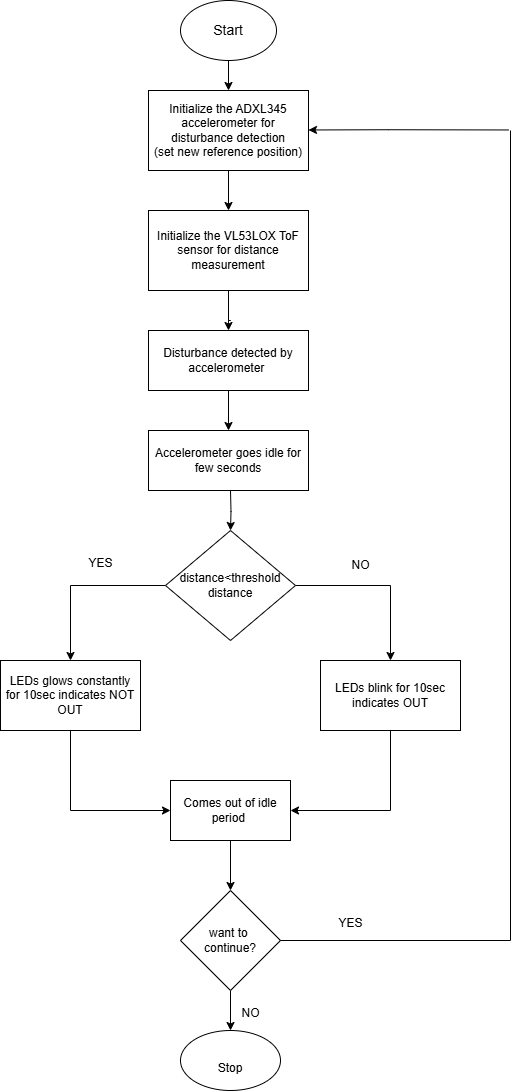

The diagram above was exported from draw.io. Its source (the exported page's mxGraphModel, read from the mxfile embedded in the PNG):
<mxGraphModel dx="1985" dy="857" grid="1" gridSize="10" guides="1" tooltips="1" connect="1" arrows="1" fold="1" page="1" pageScale="1" pageWidth="827" pageHeight="1169" math="0" shadow="0">
  <root>
    <mxCell id="0" />
    <mxCell id="1" parent="0" />
    <mxCell id="hO3Bbwox8g7ECXTYGzhw-23" style="edgeStyle=orthogonalEdgeStyle;rounded=0;orthogonalLoop=1;jettySize=auto;html=1;exitX=0.5;exitY=1;exitDx=0;exitDy=0;entryX=0.5;entryY=0;entryDx=0;entryDy=0;" parent="1" source="hO3Bbwox8g7ECXTYGzhw-1" target="hO3Bbwox8g7ECXTYGzhw-2" edge="1">
      <mxGeometry relative="1" as="geometry" />
    </mxCell>
    <mxCell id="hO3Bbwox8g7ECXTYGzhw-1" value="&lt;font style=&quot;font-size: 14px;&quot;&gt;Start&lt;/font&gt;" style="ellipse;whiteSpace=wrap;html=1;" parent="1" vertex="1">
      <mxGeometry x="430" y="70" width="96" height="60" as="geometry" />
    </mxCell>
    <mxCell id="hO3Bbwox8g7ECXTYGzhw-24" style="edgeStyle=orthogonalEdgeStyle;rounded=0;orthogonalLoop=1;jettySize=auto;html=1;exitX=0.5;exitY=1;exitDx=0;exitDy=0;entryX=0.5;entryY=0;entryDx=0;entryDy=0;" parent="1" source="hO3Bbwox8g7ECXTYGzhw-2" target="hO3Bbwox8g7ECXTYGzhw-3" edge="1">
      <mxGeometry relative="1" as="geometry" />
    </mxCell>
    <mxCell id="hO3Bbwox8g7ECXTYGzhw-2" value="Initialize the ADXL345 accelerometer for disturbance detection&lt;div&gt;(set new reference position)&lt;/div&gt;" style="rounded=0;whiteSpace=wrap;html=1;" parent="1" vertex="1">
      <mxGeometry x="398" y="160" width="160" height="80" as="geometry" />
    </mxCell>
    <mxCell id="hO3Bbwox8g7ECXTYGzhw-25" style="edgeStyle=orthogonalEdgeStyle;rounded=0;orthogonalLoop=1;jettySize=auto;html=1;exitX=0.5;exitY=1;exitDx=0;exitDy=0;entryX=0.5;entryY=0;entryDx=0;entryDy=0;" parent="1" source="hO3Bbwox8g7ECXTYGzhw-3" target="hO3Bbwox8g7ECXTYGzhw-4" edge="1">
      <mxGeometry relative="1" as="geometry">
        <Array as="points">
          <mxPoint x="480" y="390" />
          <mxPoint x="480" y="390" />
        </Array>
      </mxGeometry>
    </mxCell>
    <mxCell id="hO3Bbwox8g7ECXTYGzhw-3" value="Initialize the VL53LOX ToF sensor for distance measurement" style="rounded=0;whiteSpace=wrap;html=1;" parent="1" vertex="1">
      <mxGeometry x="398" y="280" width="160" height="80" as="geometry" />
    </mxCell>
    <mxCell id="8LkH742_cBWUA9SXqqT--5" style="edgeStyle=orthogonalEdgeStyle;rounded=0;orthogonalLoop=1;jettySize=auto;html=1;exitX=0.5;exitY=1;exitDx=0;exitDy=0;entryX=0.5;entryY=0;entryDx=0;entryDy=0;" edge="1" parent="1" source="hO3Bbwox8g7ECXTYGzhw-4" target="8LkH742_cBWUA9SXqqT--3">
      <mxGeometry relative="1" as="geometry" />
    </mxCell>
    <mxCell id="hO3Bbwox8g7ECXTYGzhw-4" value="Disturbance detected by accelerometer&amp;nbsp;" style="rounded=0;whiteSpace=wrap;html=1;" parent="1" vertex="1">
      <mxGeometry x="398" y="400" width="160" height="60" as="geometry" />
    </mxCell>
    <mxCell id="hO3Bbwox8g7ECXTYGzhw-28" style="edgeStyle=orthogonalEdgeStyle;rounded=0;orthogonalLoop=1;jettySize=auto;html=1;exitX=0.5;exitY=1;exitDx=0;exitDy=0;entryX=0.5;entryY=0;entryDx=0;entryDy=0;" parent="1" target="hO3Bbwox8g7ECXTYGzhw-6" edge="1">
      <mxGeometry relative="1" as="geometry">
        <mxPoint x="480" y="560" as="sourcePoint" />
      </mxGeometry>
    </mxCell>
    <mxCell id="hO3Bbwox8g7ECXTYGzhw-17" style="edgeStyle=orthogonalEdgeStyle;rounded=0;orthogonalLoop=1;jettySize=auto;html=1;entryX=0.5;entryY=0;entryDx=0;entryDy=0;" parent="1" source="hO3Bbwox8g7ECXTYGzhw-6" target="hO3Bbwox8g7ECXTYGzhw-7" edge="1">
      <mxGeometry relative="1" as="geometry" />
    </mxCell>
    <mxCell id="hO3Bbwox8g7ECXTYGzhw-18" style="edgeStyle=orthogonalEdgeStyle;rounded=0;orthogonalLoop=1;jettySize=auto;html=1;exitX=1;exitY=0.5;exitDx=0;exitDy=0;entryX=0.5;entryY=0;entryDx=0;entryDy=0;" parent="1" source="hO3Bbwox8g7ECXTYGzhw-6" target="hO3Bbwox8g7ECXTYGzhw-12" edge="1">
      <mxGeometry relative="1" as="geometry" />
    </mxCell>
    <mxCell id="hO3Bbwox8g7ECXTYGzhw-6" value="distance&amp;lt;threshold distance" style="rhombus;whiteSpace=wrap;html=1;" parent="1" vertex="1">
      <mxGeometry x="415" y="600" width="130" height="110" as="geometry" />
    </mxCell>
    <mxCell id="hO3Bbwox8g7ECXTYGzhw-19" style="edgeStyle=orthogonalEdgeStyle;rounded=0;orthogonalLoop=1;jettySize=auto;html=1;exitX=0.5;exitY=1;exitDx=0;exitDy=0;entryX=0;entryY=0.5;entryDx=0;entryDy=0;" parent="1" source="hO3Bbwox8g7ECXTYGzhw-7" target="hO3Bbwox8g7ECXTYGzhw-9" edge="1">
      <mxGeometry relative="1" as="geometry" />
    </mxCell>
    <mxCell id="hO3Bbwox8g7ECXTYGzhw-7" value="LEDs glows constantly for 10sec indicates NOT OUT" style="rounded=0;whiteSpace=wrap;html=1;" parent="1" vertex="1">
      <mxGeometry x="250" y="730" width="140" height="70" as="geometry" />
    </mxCell>
    <mxCell id="hO3Bbwox8g7ECXTYGzhw-21" style="edgeStyle=orthogonalEdgeStyle;rounded=0;orthogonalLoop=1;jettySize=auto;html=1;exitX=0.5;exitY=1;exitDx=0;exitDy=0;entryX=0.5;entryY=0;entryDx=0;entryDy=0;" parent="1" source="hO3Bbwox8g7ECXTYGzhw-9" target="hO3Bbwox8g7ECXTYGzhw-13" edge="1">
      <mxGeometry relative="1" as="geometry" />
    </mxCell>
    <mxCell id="hO3Bbwox8g7ECXTYGzhw-9" value="Comes out of idle period&lt;span style=&quot;background-color: transparent; color: light-dark(rgb(0, 0, 0), rgb(255, 255, 255));&quot;&gt;&amp;nbsp;&lt;/span&gt;" style="rounded=0;whiteSpace=wrap;html=1;" parent="1" vertex="1">
      <mxGeometry x="420" y="850" width="120" height="60" as="geometry" />
    </mxCell>
    <mxCell id="hO3Bbwox8g7ECXTYGzhw-20" style="edgeStyle=orthogonalEdgeStyle;rounded=0;orthogonalLoop=1;jettySize=auto;html=1;exitX=0.5;exitY=1;exitDx=0;exitDy=0;entryX=1;entryY=0.5;entryDx=0;entryDy=0;" parent="1" source="hO3Bbwox8g7ECXTYGzhw-12" target="hO3Bbwox8g7ECXTYGzhw-9" edge="1">
      <mxGeometry relative="1" as="geometry" />
    </mxCell>
    <mxCell id="hO3Bbwox8g7ECXTYGzhw-12" value="LEDs blink for 10sec indicates OUT" style="rounded=0;whiteSpace=wrap;html=1;" parent="1" vertex="1">
      <mxGeometry x="570" y="730" width="140" height="70" as="geometry" />
    </mxCell>
    <mxCell id="hO3Bbwox8g7ECXTYGzhw-22" style="edgeStyle=orthogonalEdgeStyle;rounded=0;orthogonalLoop=1;jettySize=auto;html=1;exitX=0.5;exitY=1;exitDx=0;exitDy=0;entryX=0.5;entryY=0;entryDx=0;entryDy=0;" parent="1" source="hO3Bbwox8g7ECXTYGzhw-13" target="hO3Bbwox8g7ECXTYGzhw-14" edge="1">
      <mxGeometry relative="1" as="geometry" />
    </mxCell>
    <mxCell id="hO3Bbwox8g7ECXTYGzhw-13" value="want to&amp;nbsp;&lt;div&gt;continue?&lt;/div&gt;" style="rhombus;whiteSpace=wrap;html=1;" parent="1" vertex="1">
      <mxGeometry x="430" y="960" width="100" height="100" as="geometry" />
    </mxCell>
    <mxCell id="hO3Bbwox8g7ECXTYGzhw-14" value="&lt;div&gt;&lt;br&gt;&lt;/div&gt;&lt;div&gt;Stop&lt;/div&gt;" style="ellipse;whiteSpace=wrap;html=1;" parent="1" vertex="1">
      <mxGeometry x="430" y="1100" width="100" height="60" as="geometry" />
    </mxCell>
    <mxCell id="hO3Bbwox8g7ECXTYGzhw-32" value="" style="endArrow=none;html=1;rounded=0;exitX=1;exitY=0.5;exitDx=0;exitDy=0;" parent="1" source="hO3Bbwox8g7ECXTYGzhw-13" edge="1">
      <mxGeometry width="50" height="50" relative="1" as="geometry">
        <mxPoint x="530" y="670" as="sourcePoint" />
        <mxPoint x="760" y="200" as="targetPoint" />
        <Array as="points">
          <mxPoint x="760" y="1010" />
        </Array>
      </mxGeometry>
    </mxCell>
    <mxCell id="hO3Bbwox8g7ECXTYGzhw-35" value="" style="endArrow=classic;html=1;rounded=0;entryX=1;entryY=0.667;entryDx=0;entryDy=0;entryPerimeter=0;" parent="1" edge="1">
      <mxGeometry width="50" height="50" relative="1" as="geometry">
        <mxPoint x="758" y="199.46000000000004" as="sourcePoint" />
        <mxPoint x="558" y="199.48000000000002" as="targetPoint" />
        <Array as="points">
          <mxPoint x="638" y="199.23000000000002" />
        </Array>
      </mxGeometry>
    </mxCell>
    <mxCell id="hO3Bbwox8g7ECXTYGzhw-36" value="YES" style="text;html=1;align=center;verticalAlign=middle;resizable=0;points=[];autosize=1;strokeColor=none;fillColor=none;" parent="1" vertex="1">
      <mxGeometry x="325" y="618" width="50" height="30" as="geometry" />
    </mxCell>
    <mxCell id="hO3Bbwox8g7ECXTYGzhw-37" value="&lt;br&gt;&lt;div&gt;&lt;br&gt;&lt;/div&gt;&lt;div&gt;&lt;br&gt;&lt;/div&gt;&lt;div&gt;NO&lt;/div&gt;" style="text;html=1;align=center;verticalAlign=middle;resizable=0;points=[];autosize=1;strokeColor=none;fillColor=none;" parent="1" vertex="1">
      <mxGeometry x="590" y="578" width="40" height="70" as="geometry" />
    </mxCell>
    <mxCell id="hO3Bbwox8g7ECXTYGzhw-40" value="YES" style="text;html=1;align=center;verticalAlign=middle;resizable=0;points=[];autosize=1;strokeColor=none;fillColor=none;" parent="1" vertex="1">
      <mxGeometry x="575" y="978" width="50" height="30" as="geometry" />
    </mxCell>
    <mxCell id="hO3Bbwox8g7ECXTYGzhw-41" value="NO" style="text;html=1;align=center;verticalAlign=middle;resizable=0;points=[];autosize=1;strokeColor=none;fillColor=none;" parent="1" vertex="1">
      <mxGeometry x="480" y="1068" width="40" height="30" as="geometry" />
    </mxCell>
    <mxCell id="8LkH742_cBWUA9SXqqT--3" value="Accelerometer goes idle for few seconds" style="rounded=0;whiteSpace=wrap;html=1;" vertex="1" parent="1">
      <mxGeometry x="398" y="500" width="160" height="60" as="geometry" />
    </mxCell>
  </root>
</mxGraphModel>